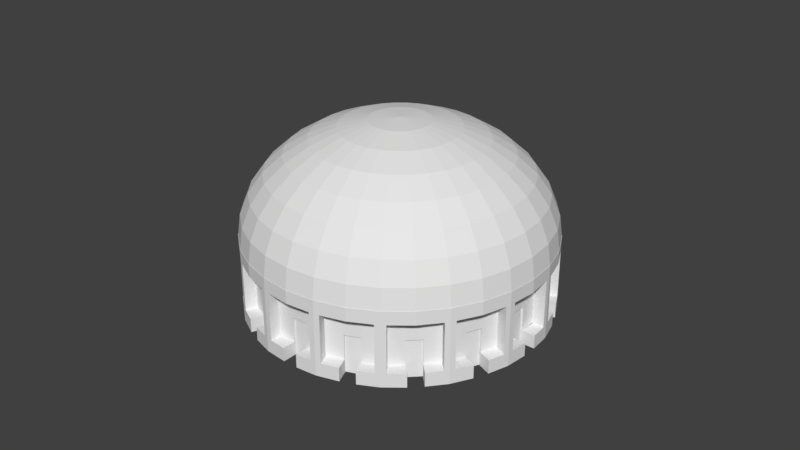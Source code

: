 # Source: Interior_Magnets.blend  (saved by Blender 2.79.0; exported with 4.5.12 LTS)
import bpy
from mathutils import Matrix  # noqa: F401  (used for matrix-valued properties, if any)

bpy.ops.wm.read_factory_settings(use_empty=True)
scene = bpy.context.scene
scene.name = 'Scene'

# ---- collections
col_collection_1 = bpy.data.collections.new('Collection 1'); scene.collection.children.link(col_collection_1)

# ---- world
world_world = bpy.data.worlds.new('World'); scene.world = world_world
world_world.color = (0.05088, 0.05088, 0.05088)
world_world.use_sun_shadow = False
world_world.sun_shadow_jitter_overblur = 0.0
world_world.cycles.sampling_method = 'MANUAL'

# ---- meshes
me_cylinder_002 = bpy.data.meshes.new('Cylinder.002')
me_cylinder_002.from_pydata([(-2.98e-08, 0.9808, 1.545), (-2.98e-08, 0.9239, 2.108), (0.1802, 0.9061, 2.108), (0.1913, 0.9619, 1.545), (0.1948, 0.9795, 1.0), (-5.96e-08, 0.9987, 1.0), (-0.1913, 0.9619, 1.545), (-0.1802, 0.9061, 2.108), (-2.98e-08, 0.8315, 2.627), (0.1622, 0.8155, 2.627), (0.3536, 0.8536, 2.108), (0.3753, 0.9061, 1.545), (0.3822, 0.9227, 1.0), (0.1951, 0.9808, 1.0), (-0.1948, 0.9795, 1.0), (-0.3753, 0.9061, 1.545), (-0.3536, 0.8536, 2.108), (-0.1622, 0.8155, 2.627), (0.0, 0.7071, 3.081), (0.1379, 0.6935, 3.081), (0.3182, 0.7682, 2.627), (0.5133, 0.7682, 2.108), (0.5449, 0.8155, 1.545), (0.5548, 0.8304, 1.0), (0.3827, 0.9239, 1.0), (-5.96e-08, 1.0, 1.0), (-0.1951, 0.9808, 1.0), (-0.3822, 0.9227, 1.0), (-0.5449, 0.8155, 1.545), (-0.5133, 0.7682, 2.108), (-0.3182, 0.7682, 2.627), (-0.1379, 0.6935, 3.081), (-2.98e-08, 0.5556, 3.455), (0.1084, 0.5449, 3.455), (0.2706, 0.6533, 3.081), (0.4619, 0.6913, 2.627), (0.6533, 0.6533, 2.108), (0.6935, 0.6935, 1.545), (0.7062, 0.7062, 1.0), (0.5556, 0.8315, 1.0), (0.04652, 0.9954, -0.6379), (0.1569, 0.9845, -0.6379), (0.1618, 0.9841, -0.6379), (0.1618, 0.9841, 0.6468), (-5.96e-08, 1.0, 0.6468), (0.1951, 0.9808, -1.0), (0.04652, 0.9954, -1.0), (0.3313, 0.9395, -1.0), (0.3827, 0.9239, 0.6468), (0.2291, 0.9705, 0.6468), (0.2291, 0.9705, -0.6379), (0.2291, 0.9705, -0.6379), (0.3313, 0.9395, -0.6379), (-0.3827, 0.9239, 1.0), (-0.5548, 0.8304, 1.0), (-0.6935, 0.6935, 1.545), (-0.6533, 0.6533, 2.108), (-0.4619, 0.6913, 2.627), (-0.2706, 0.6533, 3.081), (-0.1084, 0.5449, 3.455), (-1.49e-08, 0.3827, 3.732), (0.07466, 0.3753, 3.732), (0.2126, 0.5133, 3.455), (0.3928, 0.5879, 3.081), (0.5879, 0.5879, 2.627), (0.7682, 0.5133, 2.108), (0.8155, 0.5449, 1.545), (0.8304, 0.5548, 1.0), (0.7071, 0.7071, 1.0), (0.424, 0.9018, -0.6379), (0.5219, 0.8494, -0.6379), (0.5263, 0.8471, -0.6379), (0.5263, 0.8471, 0.6468), (0.5556, 0.8315, -1.0), (0.424, 0.9018, -1.0), (-0.05348, 0.9947, -1.0), (-0.1951, 0.9808, -1.0), (-0.16, 0.9842, 0.6468), (-0.16, 0.9842, -0.6379), (-0.16, 0.9842, -0.6379), (-0.05348, 0.9947, -0.6379), (0.157, 0.9065, -0.6379), (0.04683, 0.9064, -0.6379), (0.1619, 0.9065, -0.6379), (0.1619, 0.9065, 0.6468), (-0.1599, 0.9061, 0.6468), (0.2925, 0.8447, -1.0), (0.385, 0.8068, -1.0), (0.6657, 0.7411, -1.0), (0.5935, 0.6685, -1.0), (0.6645, 0.598, -1.0), (0.7369, 0.6709, -1.0), (0.8315, 0.5556, -1.0), (0.8987, 0.4299, -1.0), (0.8042, 0.3904, -1.0), (0.8428, 0.2981, -1.0), (0.9375, 0.3377, -1.0), (0.9808, 0.1951, -1.0), (0.9948, 0.05318, -1.0), (0.9792, 0.05313, -1.0), (0.9792, 0.1, -1.0), (0.7792, 0.1, -1.0), (-0.9808, 0.1951, -1.0), (-0.9395, 0.331, -1.0), (-0.8448, 0.2922, -1.0), (-0.8069, 0.3848, -1.0), (-0.9019, 0.4237, -1.0), (-0.8315, 0.5556, -1.0), (-0.7413, 0.6655, -1.0), (-0.6686, 0.5933, -1.0), (-0.5982, 0.6643, -1.0), (-0.6711, 0.7367, -1.0), (-0.5556, 0.8315, -1.0), (-0.4301, 0.8985, -1.0), (-0.3906, 0.8041, -1.0), (-0.2984, 0.8427, -1.0), (-0.338, 0.9374, -1.0), (-0.05312, 0.8923, -1.0), (0.04688, 0.8927, -1.0), (0.4967, 0.7754, 0.6468), (0.1993, 0.8983, 0.6468), (0.1993, 0.8983, 0.6362), (0.1999, 0.8996, 0.6362), (0.1999, 0.8996, -0.6379), (0.1993, 0.8983, -0.6379), (0.2978, 0.8576, -0.6379), (-0.338, 0.9374, -0.6379), (-0.2321, 0.9696, -0.6379), (-0.2274, 0.971, -0.6379), (-0.2274, 0.971, 0.6468), (-0.3827, 0.9239, 0.6468), (-0.5556, 0.8315, 1.0), (-0.7062, 0.7062, 1.0), (-0.8155, 0.5449, 1.545), (-0.7682, 0.5133, 2.108), (-0.5879, 0.5879, 2.627), (-0.3928, 0.5879, 3.081), (-0.2126, 0.5133, 3.455), (-0.07466, 0.3753, 3.732), (0.0, 0.1951, 3.903), (0.03806, 0.1913, 3.903), (0.1464, 0.3536, 3.732), (0.3087, 0.4619, 3.455), (0.5, 0.5, 3.081), (0.6913, 0.4619, 2.627), (0.8536, 0.3536, 2.108), (0.9061, 0.3753, 1.545), (0.9227, 0.3822, 1.0), (0.8315, 0.5556, 1.0), (0.7071, 0.7071, 0.6468), (0.5833, 0.8087, 0.6468), (0.5833, 0.8087, -0.6379), (0.5833, 0.8087, -0.6379), (0.6657, 0.7411, -0.6379), (0.4921, 0.7773, -0.6379), (0.3902, 0.8194, -0.6379), (0.4967, 0.7754, -0.6379), (-0.1599, 0.9061, 0.6362), (-0.1599, 0.9089, 0.6362), (-0.1599, 0.9089, -0.6379), (-0.1599, 0.9061, -0.6379), (-0.05317, 0.9062, -0.6379), (0.04684, 0.9046, -0.6379), (0.157, 0.9047, -0.6379), (0.157, 0.9065, 0.6362), (0.7369, 0.6709, -0.6379), (0.8074, 0.5848, -0.6379), (0.8106, 0.581, -0.6379), (0.8106, 0.581, 0.6468), (0.8315, 0.5556, 0.9602), (0.8315, 0.5556, 0.9602), (0.9239, 0.3827, 1.0), (0.9239, 0.3827, 0.9602), (0.9239, 0.3827, 0.9602), (0.9239, 0.3827, 0.6468), (0.8485, 0.5237, 0.6468), (0.8485, 0.5237, -0.6379), (0.8485, 0.5237, -0.6379), (0.8987, 0.4299, -0.6379), (0.9375, 0.3377, -0.6379), (0.9699, 0.2311, -0.6379), (0.9713, 0.2263, -0.6379), (0.9713, 0.2263, 0.6468), (0.9239, 0.3827, 0.9601), (0.9292, 0.365, 0.9601), (0.9797, 0.1986, 0.9602), (0.9808, 0.1951, 0.9602), (0.9809, 0.1942, 0.9602), (0.9812, 0.191, 0.9601), (1.0, 5.96e-08, 0.9601), (1.0, -4.172e-07, 0.9601), (1.0, 5.96e-08, 0.9577), (1.0, 5.96e-08, 0.6468), (0.9843, 0.1589, 0.6468), (0.9843, 0.1589, -0.6379), (0.9843, 0.1589, -0.6379), (0.9948, 0.05318, -0.6379), (0.9792, 0.1, -1.81), (0.9792, 0.05313, -1.151), (0.9792, -0.04687, -1.151), (0.9792, -0.04687, -1.0), (0.9792, -0.1, -1.0), (0.9792, -0.1, -1.81), (0.7792, 0.1, -1.81), (0.7792, -0.1, -1.0), (-0.6818, 0.0, -1.0), (-0.6837, 0.01951, -1.0), (-0.6894, 0.03827, -1.0), (-0.6987, 0.05556, -1.0), (-0.7111, 0.07071, -1.0), (-0.7263, 0.08315, -1.0), (-0.7436, 0.09239, -1.0), (-0.7623, 0.09808, -1.0), (-0.7818, 0.1, -1.0), (-0.8013, 0.09808, -1.0), (-0.8201, 0.09239, -1.0), (-0.8374, 0.08315, -1.0), (-0.8525, 0.07071, -1.0), (-0.865, 0.05556, -1.0), (-0.8742, 0.03827, -1.0), (-0.8799, 0.01951, -1.0), (-0.8818, 8.941e-08, -1.0), (-0.8925, 2.086e-07, -1.0), (-0.8927, 0.04662, -1.0), (-0.9954, 0.04623, -1.0), (-0.9808, 0.1951, 1.0), (-0.9239, 0.3827, 1.0), (-0.9239, 0.3827, 0.6468), (-0.9708, 0.2281, 0.6468), (-0.9708, 0.2281, -0.6379), (-0.9708, 0.2281, -0.6379), (-0.9395, 0.331, -0.6379), (-0.9019, 0.4237, -0.6379), (-0.8499, 0.521, -0.6379), (-0.8476, 0.5254, -0.6379), (-0.8476, 0.5254, 0.6468), (-0.8315, 0.5556, 1.0), (-0.7071, 0.7071, 1.0), (-0.7071, 0.7071, 0.6468), (-0.8094, 0.5824, 0.6468), (-0.8094, 0.5824, -0.6379), (-0.8094, 0.5824, -0.6379), (-0.7413, 0.6655, -0.6379), (-0.6711, 0.7367, -0.6379), (-0.5857, 0.8068, -0.6379), (-0.5818, 0.8099, -0.6379), (-0.5818, 0.8099, 0.6468), (-0.5247, 0.848, 0.6468), (-0.5247, 0.848, -0.6379), (-0.5247, 0.848, -0.6379), (-0.4301, 0.8985, -0.6379), (0.4921, 0.7773, 0.6362), (0.4914, 0.7756, 0.6362), (0.1986, 0.8966, 0.6362), (0.1986, 0.8966, -0.6379), (0.2971, 0.8559, -0.6379), (-0.2021, 0.8975, -0.6379), (-0.3036, 0.8553, -0.6379), (-0.1976, 0.8994, -0.6379), (-0.1976, 0.8994, 0.6468), (-0.4947, 0.7758, 0.6468), (-0.8304, 0.5548, 1.0), (-0.9061, 0.3753, 1.545), (-0.8536, 0.3536, 2.108), (-0.6913, 0.4619, 2.627), (-0.5, 0.5, 3.081), (-0.3087, 0.4619, 3.455), (-0.1464, 0.3536, 3.732), (-0.03806, 0.1913, 3.903), (-2.304e-07, -5.562e-07, 3.96), (0.07466, 0.1802, 3.903), (0.2126, 0.3182, 3.732), (0.3928, 0.3928, 3.455), (0.5879, 0.3928, 3.081), (0.7682, 0.3182, 2.627), (0.9061, 0.1802, 2.108), (0.9619, 0.1913, 1.545), (0.9795, 0.1948, 1.0), (0.7557, 0.5261, 0.6468), (0.5281, 0.7535, 0.6468), (0.5281, 0.7535, 0.6362), (0.5292, 0.7547, 0.6362), (0.5292, 0.7547, -0.6379), (0.5281, 0.7535, -0.6379), (0.6033, 0.6783, -0.6379), (0.3895, 0.8177, -0.6379), (0.4914, 0.7756, -0.6379), (0.157, 0.9047, 0.6362), (-0.1599, 0.9043, 0.6362), (-0.1599, 0.9043, -0.6379), (-0.05316, 0.9044, -0.6379), (0.04684, 0.9046, 0.02207), (-0.05316, 0.9044, 0.02207), (0.7522, 0.5296, -0.6379), (0.6741, 0.6077, -0.6379), (0.7557, 0.5261, -0.6379), (0.8996, 0.1966, 0.6468), (0.7764, 0.4938, 0.6468), (0.7764, 0.4938, 0.6362), (0.7779, 0.4945, 0.6362), (0.7779, 0.4945, -0.6379), (0.7764, 0.4938, -0.6379), (0.817, 0.3958, -0.6379), (0.8977, 0.2012, -0.6379), (0.8553, 0.3034, -0.6379), (0.8996, 0.1966, -0.6379), (0.9808, 0.1951, 1.0), (0.9808, 0.1951, 0.9602), (0.9808, 0.1951, 0.9601), (0.9809, 0.1942, 0.9601), (0.9812, 0.191, 0.9602), (0.9954, -0.04682, -0.6379), (0.9844, -0.1579, -0.6379), (0.984, -0.1629, -0.6379), (0.984, -0.1629, 0.6468), (1.0, 5.96e-08, 1.0), (0.9808, -0.1951, 1.0), (0.9808, -0.1951, 0.9602), (0.9808, -0.1951, 0.9602), (0.9808, -0.1951, -1.0), (0.9954, -0.04682, -1.0), (0.9063, -0.1629, 0.6468), (0.9063, 0.1589, 0.6468), (0.9063, 0.1589, 0.6362), (0.9088, 0.1589, 0.6362), (0.9088, 0.1589, -0.6379), (0.9063, 0.1589, -0.6379), (0.9063, 0.0529, -0.6379), (0.7792, -0.1, -1.81), (-0.9954, 0.04623, -0.6379), (-0.9847, 0.1558, -0.6379), (-0.9842, 0.1608, -0.6379), (-0.9842, 0.1608, 0.6468), (-1.0, 9.537e-07, 0.6468), (-1.0, 9.537e-07, 1.0), (-0.8799, -0.01951, -1.0), (-0.8742, -0.03827, -1.0), (-0.865, -0.05556, -1.0), (-0.8525, -0.07071, -1.0), (-0.8374, -0.08315, -1.0), (-0.8201, -0.09239, -1.0), (-0.8013, -0.09808, -1.0), (-0.7818, -0.1, -1.0), (-0.7623, -0.09808, -1.0), (-0.7436, -0.09239, -1.0), (-0.7263, -0.08315, -1.0), (-0.7111, -0.07071, -1.0), (-0.6987, -0.05556, -1.0), (-0.6894, -0.03827, -1.0), (-0.6837, -0.01951, -1.0), (0.9394, -0.3316, -1.0), (0.8446, -0.2927, -1.0), (0.8067, -0.3852, -1.0), (0.9017, -0.4242, -1.0), (0.8315, -0.5556, -1.0), (0.7417, -0.665, -1.0), (0.669, -0.5929, -1.0), (0.5986, -0.6639, -1.0), (0.6715, -0.7363, -1.0), (0.5556, -0.8315, -1.0), (0.4307, -0.8982, -1.0), (0.3911, -0.8038, -1.0), (0.2989, -0.8425, -1.0), (0.3386, -0.9373, -1.0), (0.1951, -0.9808, -1.0), (0.05407, -0.9947, -1.0), (0.05365, -0.8923, -1.0), (-0.04635, -0.8927, -1.0), (-0.04593, -0.9955, -1.0), (-0.1951, -0.9808, -1.0), (-0.3308, -0.9396, -1.0), (-0.292, -0.8449, -1.0), (-0.3845, -0.807, -1.0), (-0.4235, -0.9021, -1.0), (-0.5556, -0.8315, -1.0), (-0.6652, -0.7415, -1.0), (-0.5931, -0.6688, -1.0), (-0.6641, -0.5984, -1.0), (-0.7365, -0.6713, -1.0), (-0.8315, -0.5556, -1.0), (-0.8984, -0.4304, -1.0), (-0.8039, -0.3909, -1.0), (-0.8426, -0.2986, -1.0), (-0.9373, -0.3383, -1.0), (-0.9808, -0.1951, -1.0), (-0.9947, -0.05377, -1.0), (-0.8923, -0.05338, -1.0), (-0.6837, 0.01951, -1.81), (-0.6818, 0.0, -1.81), (-0.6894, 0.03827, -1.81), (-0.6987, 0.05556, -1.81), (-0.7111, 0.07071, -1.81), (-0.7263, 0.08315, -1.81), (-0.7436, 0.09239, -1.81), (-0.7623, 0.09808, -1.81), (-0.7818, 0.1, -1.81), (-0.8013, 0.09808, -1.81), (-0.8201, 0.09239, -1.81), (-0.8374, 0.08315, -1.81), (-0.8525, 0.07071, -1.81), (-0.865, 0.05556, -1.81), (-0.8742, 0.03827, -1.81), (-0.8799, 0.01951, -1.81), (-0.8818, 8.941e-08, -1.81), (-0.9227, 0.3822, 1.0), (-0.7759, 0.4958, 0.6468), (-0.8985, 0.1983, 0.6468), (-0.8985, 0.1983, 0.6362), (-0.8985, 0.1983, -0.6379), (-0.8576, 0.2975, -0.6379), (-0.7778, 0.4913, -0.6379), (-0.8196, 0.3899, -0.6379), (-0.7759, 0.4958, -0.6379), (-0.5269, 0.7552, 0.6468), (-0.7541, 0.5273, 0.6468), (-0.7541, 0.5273, 0.6362), (-0.7541, 0.5273, -0.6379), (-0.6785, 0.6031, -0.6379), (-0.5304, 0.7517, -0.6379), (-0.6079, 0.6739, -0.6379), (-0.5269, 0.7552, -0.6379), (-0.4947, 0.7758, 0.6362), (-0.4954, 0.7775, 0.6362), (-0.4954, 0.7775, -0.6379), (-0.4947, 0.7758, -0.6379), (-0.396, 0.8169, -0.6379), (0.3895, 0.8177, 0.02207), (0.2971, 0.8559, 0.02207), (-0.3029, 0.8536, -0.6379), (-0.2014, 0.8958, -0.6379), (-0.2021, 0.8975, 0.6362), (-0.9619, 0.1913, 1.545), (-0.9061, 0.1802, 2.108), (-0.7682, 0.3182, 2.627), (-0.5879, 0.3928, 3.081), (-0.3928, 0.3928, 3.455), (-0.2126, 0.3182, 3.732), (-0.07466, 0.1802, 3.903), (0.1084, 0.1622, 3.903), (0.2706, 0.2706, 3.732), (0.4619, 0.3087, 3.455), (0.6533, 0.2706, 3.081), (0.8155, 0.1622, 2.627), (0.9239, -2.98e-07, 2.108), (0.9808, -4.172e-07, 1.545), (0.9987, -4.172e-07, 1.0), (0.7522, 0.5296, 0.6362), (0.751, 0.5283, 0.6362), (0.5268, 0.7522, 0.6362), (0.5268, 0.7522, -0.6379), (0.6021, 0.6771, -0.6379), (0.6728, 0.6064, -0.6379), (0.751, 0.5283, -0.6379), (0.8977, 0.2012, 0.6362), (0.896, 0.2005, 0.6362), (0.7747, 0.4932, 0.6362), (0.7747, 0.4932, -0.6379), (0.8154, 0.3951, -0.6379), (0.8537, 0.3027, -0.6379), (0.896, 0.2005, -0.6379), (0.9808, 0.1951, 0.9602), (0.9808, 0.1951, 0.9602), (0.9808, 0.1951, 0.9602), (0.9063, -0.1579, -0.6379), (0.9063, -0.0471, -0.6379), (0.9063, -0.1629, -0.6379), (0.9797, -0.1986, 0.9601), (0.9808, -0.1951, 0.9601), (0.9063, -0.1579, 0.6362), (0.9045, -0.1579, 0.6362), (0.9045, 0.1589, 0.6362), (0.9045, 0.1589, -0.6379), (0.9045, 0.05289, -0.6379), (-0.9066, 0.156, -0.6379), (-0.9064, 0.04656, -0.6379), (-0.9067, 0.1609, -0.6379), (-0.9067, 0.1609, 0.6468), (-0.9841, -0.161, 0.6468), (-0.906, -0.1608, 0.6468), (-0.9808, -0.1951, 1.0), (-0.9841, -0.161, -0.6379), (-0.9841, -0.161, -0.6379), (-0.9947, -0.05377, -0.6379), (-0.9795, 0.1948, 1.0), (-0.8799, -0.01951, -1.81), (-0.8742, -0.03827, -1.81), (-0.865, -0.05556, -1.81), (-0.8525, -0.07071, -1.81), (-0.8374, -0.08315, -1.81), (-0.8201, -0.09239, -1.81), (-0.8013, -0.09808, -1.81), (-0.7818, -0.1, -1.81), (-0.7623, -0.09808, -1.81), (-0.7436, -0.09239, -1.81), (-0.7263, -0.08315, -1.81), (-0.7111, -0.07071, -1.81), (-0.6987, -0.05556, -1.81), (-0.6894, -0.03827, -1.81), (-0.6837, -0.01951, -1.81), (0.9239, -0.3827, 0.9602), (0.9239, -0.3827, 0.9602), (0.9239, -0.3827, 0.9602), (0.9239, -0.3827, 0.9602), (0.9239, -0.3827, 0.6468), (0.9714, -0.2261, 0.6468), (0.9714, -0.2261, -0.6379), (0.9714, -0.2261, -0.6379), (0.9394, -0.3316, -0.6379), (0.9017, -0.4242, -0.6379), (0.8509, -0.5191, -0.6379), (0.8486, -0.5235, -0.6379), (0.8486, -0.5235, 0.6468), (0.9239, -0.3827, 0.9601), (0.8315, -0.5556, 0.9601), (0.8315, -0.5556, 0.9601), (0.8315, -0.5556, 0.9602), (0.8291, -0.5584, 0.9602), (0.7188, -0.6929, 0.9602), (0.7071, -0.7071, 0.9602), (0.7071, -0.7071, 0.6468), (0.8108, -0.5808, 0.6468), (0.8108, -0.5808, -0.6379), (0.8108, -0.5808, -0.6379), (0.7417, -0.665, -0.6379), (0.6715, -0.7363, -0.6379), (0.5873, -0.8054, -0.6379), (0.5835, -0.8086, -0.6379), (0.5835, -0.8086, 0.6468), (0.7071, -0.7071, 0.9602), (0.7071, -0.7071, 0.9691), (0.7071, -0.7071, 1.0), (0.5556, -0.8315, 1.0), (0.5556, -0.8315, 0.9602), (0.5556, -0.8315, 0.9602), (0.5556, -0.8315, 0.9601), (0.3827, -0.9239, 0.9602), (0.3827, -0.9239, 0.6468), (0.5265, -0.847, 0.6468), (0.5265, -0.847, -0.6379), (0.5265, -0.847, -0.6379), (0.4307, -0.8982, -0.6379), (0.3386, -0.9373, -0.6379), (0.2341, -0.9689, -0.6379), (0.2294, -0.9704, -0.6379), (0.2294, -0.9704, 0.6468), (0.3827, -0.9239, 0.9602), (0.3827, -0.9239, 1.0), (0.1951, -0.9808, 1.0), (0.1951, -0.9808, 0.9601), (0.1951, -0.9808, 0.9601), (0.1951, -0.9808, 0.9601), (0.1951, -0.9808, 0.9602), (0.01828, -0.9982, 0.9602), (-2.98e-08, -1.0, 0.9602), (-2.98e-07, -1.0, 0.9601), (-2.98e-08, -1.0, 0.9601), (-2.98e-07, -1.0, 0.6468), (0.1621, -0.984, 0.6468), (0.1621, -0.984, -0.6379), (0.1621, -0.984, -0.6379), (0.05407, -0.9947, -0.6379), (-0.04593, -0.9955, -0.6379), (-0.1548, -0.9848, -0.6379), (-0.1597, -0.9843, -0.6379), (-0.1597, -0.9843, 0.6468), (-2.98e-07, -1.0, 0.9601), (-0.01802, -0.9982, 0.9601), (-0.1951, -0.9808, 0.9601), (-0.1951, -0.9808, 0.9602), (-0.1951, -0.9808, 0.9602), (-0.1951, -0.9808, 0.9601), (-0.3827, -0.9239, 0.9601), (-0.3827, -0.9239, 0.6468), (-0.2271, -0.9711, 0.6468), (-0.2271, -0.9711, -0.6379), (-0.2271, -0.9711, -0.6379), (-0.3308, -0.9396, -0.6379), (-0.4235, -0.9021, -0.6379), (-0.5201, -0.8504, -0.6379), (-0.5244, -0.8481, -0.6379), (-0.5244, -0.8481, 0.6468), (-0.3827, -0.9239, 0.9601), (-0.5556, -0.8315, 0.9601), (-0.5556, -0.8315, 0.9601), (-0.5556, -0.8315, 0.8889), (-0.5556, -0.8315, 0.8571), (-0.5556, -0.8315, 0.9601), (-0.5556, -0.8315, 1.0), (-0.7071, -0.7071, 1.0), (-0.7071, -0.7071, 0.9602), (-0.7071, -0.7071, 0.9601), (-0.7071, -0.7071, 0.6468), (-0.5816, -0.8101, 0.6468), (-0.5816, -0.8101, -0.6379), (-0.5816, -0.8101, -0.6379), (-0.6652, -0.7415, -0.6379), (-0.7365, -0.6713, -0.6379), (-0.8061, -0.5865, -0.6379), (-0.8092, -0.5827, -0.6379), (-0.8092, -0.5827, 0.6468), (-0.8315, -0.5556, 1.0), (-0.8315, -0.5556, 0.9602), (-0.8315, -0.5556, 0.9601), (-0.8315, -0.5556, 0.8571), (-0.9239, -0.3827, 1.0), (-0.9239, -0.3827, 0.9602), (-0.9239, -0.3827, 0.9601), (-0.9239, -0.3827, 0.6468), (-0.8475, -0.5256, 0.6468), (-0.8475, -0.5256, -0.6379), (-0.8475, -0.5256, -0.6379), (-0.8984, -0.4304, -0.6379), (-0.9373, -0.3383, -0.6379), (-0.9693, -0.2331, -0.6379), (-0.9707, -0.2284, -0.6379), (-0.9707, -0.2284, 0.6468), (-0.7778, 0.4913, 0.6362), (-0.8968, 0.1976, 0.6362), (-0.8968, 0.1976, -0.6379), (-0.856, 0.2968, -0.6379), (-0.8179, 0.3893, -0.6379), (-0.7761, 0.4906, -0.6379), (-0.5304, 0.7517, 0.6362), (-0.7528, 0.526, 0.6362), (-0.7528, 0.526, -0.6379), (-0.6772, 0.6018, -0.6379), (-0.6066, 0.6727, -0.6379), (-0.5291, 0.7504, -0.6379), (-0.2014, 0.8958, 0.6362), (-0.494, 0.7742, 0.6362), (-0.494, 0.7742, -0.6379), (-0.3953, 0.8152, -0.6379), (-0.3029, 0.8536, 0.02207), (-0.3953, 0.8152, 0.02207), (-0.9808, -5.96e-08, 1.545), (-0.9239, -3.278e-07, 2.108), (-0.8155, 0.1622, 2.627), (-0.6533, 0.2706, 3.081), (-0.4619, 0.3087, 3.455), (-0.2706, 0.2706, 3.732), (-0.1084, 0.1622, 3.903), (0.1379, 0.1379, 3.903), (0.3182, 0.2126, 3.732), (0.5133, 0.2126, 3.455), (0.6935, 0.1379, 3.081), (0.8315, -3.576e-07, 2.627), (0.9061, -0.1802, 2.108), (0.9619, -0.1913, 1.545), (0.9795, -0.1948, 1.0), (0.6728, 0.6064, 0.02207), (0.6021, 0.6771, 0.02207), (0.8537, 0.3027, 0.02207), (0.8154, 0.3951, 0.02207), (0.9808, 0.1951, 0.9602), (0.9045, -0.04711, -0.6379), (0.9045, -0.1579, -0.6379), (0.9239, -0.3827, 1.0), (0.9045, -0.04711, 0.02207), (0.9045, 0.05289, 0.02207), (-0.9046, 0.04657, -0.6379), (-0.9048, 0.156, -0.6379), (-0.9066, 0.156, 0.6362), (-0.906, -0.1608, 0.6362), (-0.9085, -0.1608, 0.6362), (-0.9085, -0.1608, -0.6379), (-0.9987, -1.192e-07, 1.0), (-0.906, -0.1608, -0.6379), (-0.9062, -0.05344, -0.6379), (0.9239, -0.3827, 0.9608), (0.777, -0.4942, 0.6468), (0.8989, -0.1964, 0.6468), (0.8989, -0.1964, 0.6362), (0.9004, -0.197, 0.6362), (0.9004, -0.197, -0.6379), (0.8989, -0.1964, -0.6379), (0.8573, -0.2979, -0.6379), (0.7788, -0.4896, -0.6379), (0.8194, -0.3905, -0.6379), (0.777, -0.4942, -0.6379), (0.8315, -0.5556, 0.9602), (0.8315, -0.5556, 0.9601), (0.8315, -0.5556, 1.0), (0.5285, -0.754, 0.6468), (0.7552, -0.5257, 0.6468), (0.7552, -0.5257, 0.6362), (0.7575, -0.528, 0.6362), (0.7575, -0.528, -0.6379), (0.7552, -0.5257, -0.6379), (0.6788, -0.6026, -0.6379), (0.532, -0.7505, -0.6379), (0.6083, -0.6736, -0.6379), (0.5285, -0.754, -0.6379), (0.7062, -0.7062, 1.0), (0.1995, -0.899, 0.6468), (0.4963, -0.7748, 0.6468), (0.4963, -0.7748, 0.6362), (0.4971, -0.7767, 0.6362), (0.4971, -0.7767, -0.6379), (0.4963, -0.7748, -0.6379), (0.3964, -0.8166, -0.6379), (0.204, -0.8971, -0.6379), (0.3042, -0.8552, -0.6379), (0.1995, -0.899, -0.6379), (0.1948, -0.9795, 1.0), (-2.98e-07, -1.0, 1.0), (-0.16, -0.9068, 0.6468), (0.1618, -0.9058, 0.6468), (0.1618, -0.9058, 0.6362), (0.1618, -0.9082, 0.6362), (0.1618, -0.9082, -0.6379), (0.1618, -0.9058, -0.6379), (0.05371, -0.9061, -0.6379), (-0.155, -0.9068, -0.6379), (-0.04629, -0.9065, -0.6379), (-0.16, -0.9068, -0.6379), (-0.1951, -0.9808, 0.9602), (-0.495, -0.7765, 0.6468), (-0.1974, -0.8987, 0.6468), (-0.1974, -0.8987, 0.6362), (-0.1984, -0.9012, 0.6362), (-0.1984, -0.9012, -0.6379), (-0.1974, -0.8987, -0.6379), (-0.2972, -0.8577, -0.6379), (-0.4905, -0.7783, -0.6379), (-0.3897, -0.8197, -0.6379), (-0.495, -0.7765, -0.6379), (-0.3827, -0.9239, 1.0), (-0.7062, -0.7062, 1.0), (-0.7546, -0.5277, 0.6468), (-0.5265, -0.7546, 0.6468), (-0.5265, -0.7546, 0.6362), (-0.5278, -0.756, 0.6362), (-0.5278, -0.756, -0.6379), (-0.5265, -0.7546, -0.6379), (-0.6029, -0.6786, -0.6379), (-0.7511, -0.5312, -0.6379), (-0.6738, -0.6081, -0.6379), (-0.7546, -0.5277, -0.6379), (-0.8304, -0.5548, 1.0), (-0.9227, -0.3822, 1.0), (-0.8992, -0.1985, 0.6468), (-0.7753, -0.4955, 0.6468), (-0.7753, -0.4955, 0.6362), (-0.7789, -0.497, 0.6362), (-0.7789, -0.497, -0.6379), (-0.7753, -0.4955, -0.6379), (-0.8167, -0.3962, -0.6379), (-0.8973, -0.2031, -0.6379), (-0.8552, -0.3039, -0.6379), (-0.8992, -0.1985, -0.6379), (-0.9795, -0.1948, 1.0), (-0.7761, 0.4906, 0.6362), (-0.8179, 0.3893, 0.02207), (-0.856, 0.2968, 0.02207), (-0.5291, 0.7504, 0.6362), (-0.6066, 0.6727, 0.02207), (-0.6772, 0.6018, 0.02207), (-0.9619, -0.1913, 1.545), (-0.9061, -0.1802, 2.108), (-0.8315, -1.192e-07, 2.627), (-0.6935, 0.1379, 3.081), (-0.5133, 0.2126, 3.455), (-0.3182, 0.2126, 3.732), (-0.1379, 0.1379, 3.903), (0.1622, 0.1084, 3.903), (0.3536, 0.1464, 3.732), (0.5449, 0.1084, 3.455), (0.7071, -3.278e-07, 3.081), (0.8155, -0.1622, 2.627), (0.8536, -0.3536, 2.108), (0.9061, -0.3753, 1.545), (0.9227, -0.3822, 1.0), (-0.9046, 0.04657, 0.02207), (-0.9044, -0.05343, 0.02207), (-0.9044, -0.05343, -0.6379), (-0.9042, -0.1608, -0.6379), (-0.9042, -0.1608, 0.6362), (-0.9048, 0.156, 0.6362), (0.7788, -0.4896, 0.6362), (0.7772, -0.4889, 0.6362), (0.8972, -0.1957, 0.6362), (0.8972, -0.1957, -0.6379), (0.8557, -0.2973, -0.6379), (0.8178, -0.3898, -0.6379), (0.7772, -0.4889, -0.6379), (0.532, -0.7505, 0.6362), (0.5307, -0.7493, 0.6362), (0.7539, -0.5244, 0.6362), (0.7539, -0.5244, -0.6379), (0.6775, -0.6014, -0.6379), (0.6071, -0.6723, -0.6379), (0.5307, -0.7493, -0.6379), (0.8304, -0.5548, 1.0), (0.5548, -0.8304, 1.0), (0.204, -0.8971, 0.6362), (0.2033, -0.8954, 0.6362), (0.4956, -0.7731, 0.6362), (0.4956, -0.7731, -0.6379), (0.3957, -0.8149, -0.6379), (0.3035, -0.8535, -0.6379), (0.2033, -0.8954, -0.6379), (0.3822, -0.9227, 1.0), (0.0, -0.9987, 1.0), (-0.155, -0.9068, 0.6362), (-0.155, -0.905, 0.6362), (0.1618, -0.904, 0.6362), (0.1618, -0.904, -0.6379), (0.0537, -0.9043, -0.6379), (-0.0463, -0.9047, -0.6379), (-0.155, -0.905, -0.6379), (-0.4905, -0.7783, 0.6362), (-0.4898, -0.7767, 0.6362), (-0.1967, -0.897, 0.6362), (-0.1967, -0.897, -0.6379), (-0.2965, -0.856, -0.6379), (-0.389, -0.818, -0.6379), (-0.4898, -0.7767, -0.6379), (-0.1951, -0.9808, 1.0), (-0.5548, -0.8304, 1.0), (-0.7511, -0.5312, 0.6362), (-0.7498, -0.5299, 0.6362), (-0.5252, -0.7533, 0.6362), (-0.5252, -0.7533, -0.6379), (-0.6016, -0.6774, -0.6379), (-0.6725, -0.6068, -0.6379), (-0.7498, -0.5299, -0.6379), (-0.8973, -0.2031, 0.6362), (-0.8956, -0.2024, 0.6362), (-0.7736, -0.4948, 0.6362), (-0.7736, -0.4948, -0.6379), (-0.8151, -0.3955, -0.6379), (-0.8536, -0.3032, -0.6379), (-0.8956, -0.2024, -0.6379), (-0.9061, -0.3753, 1.545), (-0.8536, -0.3536, 2.108), (-0.8155, -0.1622, 2.627), (-0.7071, -2.086e-07, 3.081), (-0.5449, 0.1084, 3.455), (-0.3536, 0.1464, 3.732), (-0.1622, 0.1084, 3.903), (0.1802, 0.07466, 3.903), (0.3753, 0.07466, 3.732), (0.5556, -3.278e-07, 3.455), (0.6935, -0.138, 3.081), (0.7682, -0.3182, 2.627), (0.7682, -0.5133, 2.108), (0.8155, -0.5449, 1.545), (0.8178, -0.3898, 0.02207), (0.8557, -0.2973, 0.02207), (0.6071, -0.6723, 0.02207), (0.6775, -0.6014, 0.02207), (0.6935, -0.6935, 1.545), (0.5449, -0.8155, 1.545), (0.3035, -0.8535, 0.02207), (0.3957, -0.8149, 0.02207), (0.3753, -0.9061, 1.545), (0.1913, -0.9619, 1.545), (-2.98e-08, -0.9808, 1.545), (-0.0463, -0.9047, 0.02207), (0.0537, -0.9043, 0.02207), (-0.389, -0.818, 0.02207), (-0.2965, -0.856, 0.02207), (-0.3822, -0.9227, 1.0), (-0.5449, -0.8155, 1.545), (-0.6935, -0.6935, 1.545), (-0.8155, -0.5449, 1.545), (-0.6725, -0.6068, 0.02207), (-0.6016, -0.6774, 0.02207), (-0.8536, -0.3032, 0.02207), (-0.8151, -0.3955, 0.02207), (-0.7682, -0.5133, 2.108), (-0.7682, -0.3182, 2.627), (-0.6935, -0.1379, 3.081), (-0.5556, -2.682e-07, 3.455), (-0.3753, 0.07466, 3.732), (-0.1802, 0.07466, 3.903), (0.1913, 0.03806, 3.903), (0.3827, -3.278e-07, 3.732), (0.5449, -0.1084, 3.455), (0.6533, -0.2706, 3.081), (0.6913, -0.4619, 2.627), (0.6533, -0.6533, 2.108), (0.5133, -0.7682, 2.108), (0.3536, -0.8536, 2.108), (0.1802, -0.9061, 2.108), (-0.1948, -0.9795, 1.0), (-0.1913, -0.9619, 1.545), (5.96e-08, -0.9239, 2.108), (-0.3753, -0.9061, 1.545), (-0.5133, -0.7682, 2.108), (-0.6533, -0.6533, 2.108), (-0.6913, -0.4619, 2.627), (-0.6533, -0.2706, 3.081), (-0.5449, -0.1084, 3.455), (-0.3827, -2.533e-07, 3.732), (-0.1913, 0.03806, 3.903), (0.1951, -3.278e-07, 3.903), (0.3753, -0.07466, 3.732), (0.5133, -0.2126, 3.455), (0.5879, -0.3928, 3.081), (0.5879, -0.5879, 2.627), (0.4619, -0.6913, 2.627), (0.3182, -0.7682, 2.627), (0.1622, -0.8155, 2.627), (-0.1802, -0.9061, 2.108), (-2.98e-08, -0.8315, 2.627), (-0.3536, -0.8536, 2.108), (-0.4619, -0.6913, 2.627), (-0.5879, -0.5879, 2.627), (-0.5879, -0.3928, 3.081), (-0.5133, -0.2126, 3.455), (-0.3753, -0.07466, 3.732), (-0.1951, -3.055e-07, 3.903), (0.1913, -0.03806, 3.903), (0.3536, -0.1464, 3.732), (0.4619, -0.3087, 3.455), (0.5, -0.5, 3.081), (0.3928, -0.5879, 3.081), (0.2706, -0.6533, 3.081), (0.1379, -0.6935, 3.081), (-0.1622, -0.8155, 2.627), (2.98e-08, -0.7071, 3.081), (-0.3182, -0.7682, 2.627), (-0.3928, -0.5879, 3.081), (-0.5, -0.5, 3.081), (-0.4619, -0.3087, 3.455), (-0.3536, -0.1464, 3.732), (-0.1913, -0.03806, 3.903), (0.1802, -0.07466, 3.903), (0.3182, -0.2126, 3.732), (0.3928, -0.3928, 3.455), (0.3087, -0.4619, 3.455), (0.2126, -0.5133, 3.455), (0.1084, -0.5449, 3.455), (-0.1379, -0.6935, 3.081), (5.96e-08, -0.5556, 3.455), (-0.2706, -0.6533, 3.081), (-0.3087, -0.4619, 3.455), (-0.3928, -0.3928, 3.455), (-0.3182, -0.2126, 3.732), (-0.1802, -0.07466, 3.903), (0.1622, -0.1084, 3.903), (0.2706, -0.2706, 3.732), (0.2126, -0.3182, 3.732), (0.1464, -0.3536, 3.732), (0.07466, -0.3753, 3.732), (-0.1084, -0.5449, 3.455), (4.47e-08, -0.3827, 3.732), (-0.2126, -0.5133, 3.455), (-0.2126, -0.3182, 3.732), (-0.2706, -0.2706, 3.732), (-0.1622, -0.1084, 3.903), (0.1379, -0.138, 3.903), (0.1084, -0.1622, 3.903), (0.07466, -0.1802, 3.903), (0.03806, -0.1913, 3.903), (-0.07466, -0.3753, 3.732), (7.451e-09, -0.1951, 3.903), (-0.1464, -0.3536, 3.732), (-0.1084, -0.1622, 3.903), (-0.1379, -0.138, 3.903), (-0.03806, -0.1913, 3.903), (-0.07466, -0.1802, 3.903), (0.9239, 0.3827, 0.9602), (0.9239, 0.3827, 0.9602), (0.9797, 0.1986, 0.9602), (0.9806, 0.1959, 0.9602), (0.9808, 0.1951, 0.9602), (0.9808, 0.1951, 0.9602), (0.9808, 0.1951, 0.9602), (0.9808, 0.1951, 0.9602), (0.9292, 0.365, 0.9602), (0.9808, 0.1951, 0.9602), (0.9797, 0.1986, 0.9602), (0.9292, 0.365, 0.9601), (0.9292, 0.365, 0.9602), (0.9239, 0.3827, 0.9601), (0.9292, 0.365, 0.9601), (0.9797, 0.1986, 0.9602), (0.9806, 0.1959, 0.9602), (0.9808, 0.1951, 0.9601), (0.9809, 0.1942, 0.9601), (0.9812, 0.191, 0.9601), (0.9982, 0.01793, 0.9601), (1.0, 5.96e-08, 0.9601), (1.0, 5.96e-08, 0.9602), (0.9982, 0.01793, 0.9602), (1.0, -4.172e-07, 0.9602), (1.0, -4.172e-07, 0.9602), (0.9982, 0.01793, 0.9602), (0.9809, 0.1942, 0.9602), (0.9239, 0.3827, 0.9602), (0.9809, 0.1942, 0.9601), (0.9812, 0.191, 0.9602), (1.0, -4.172e-07, 0.9601), (0.9808, 0.1951, 0.9601), (0.9811, -0.1915, 0.9602), (0.9809, -0.1943, 0.9602), (0.9808, -0.1951, 0.9602), (0.9808, -0.1951, 0.9602), (0.9808, -0.1951, 0.9602), (0.9808, -0.1951, 0.9602), (0.9808, -0.1951, 0.9602), (0.9982, -0.01837, 0.9602), (0.9808, -0.1951, 0.9601), (0.9808, -0.1951, 0.9601), (0.9808, -0.1951, 0.9601), (0.9808, -0.1951, 0.9601), (0.9809, -0.1943, 0.9601), (0.9811, -0.1915, 0.9601), (0.9982, -0.01838, 0.9601), (0.9806, -0.1958, 0.9602), (0.9806, -0.1958, 0.9602), (0.9806, -0.1958, 0.9601), (0.9292, -0.365, 0.9602), (0.9292, -0.365, 0.9601), (0.9239, -0.3827, 0.9602), (0.9239, -0.3827, 0.9602), (0.9239, -0.3827, 0.9601), (0.9239, -0.3827, 0.9602), (0.9239, -0.3827, 0.9601), (0.9239, -0.3827, 0.9601), (0.9239, -0.3827, 0.9602), (0.9154, -0.3986, 0.9602), (0.8334, -0.552, 0.9602), (0.8319, -0.5548, 0.9601), (0.8319, -0.5548, 0.9602), (0.8334, -0.552, 0.9602), (0.8315, -0.5556, 0.9601), (0.8319, -0.5548, 0.9602), (0.8315, -0.5556, 0.9602), (0.8315, -0.5556, 0.9602), (0.8315, -0.5556, 0.9601), (0.8315, -0.5556, 0.9601), (0.8315, -0.5556, 0.9602), (0.8315, -0.5556, 0.9602), (0.8315, -0.5556, 0.9601), (0.831, -0.5562, 0.9601), (0.8291, -0.5584, 0.9602), (0.831, -0.5562, 0.9602), (0.8291, -0.5584, 0.9601), (0.8291, -0.5584, 0.9602), (0.7188, -0.6929, 0.9601), (0.7188, -0.6929, 0.9602), (0.7188, -0.6929, 0.9602), (0.7071, -0.7071, 0.9601), (0.7071, -0.7071, 0.9602), (0.7071, -0.7071, 0.9602), (0.7071, -0.7071, 0.9601), (0.6932, -0.7186, 0.9601), (0.5587, -0.8289, 0.9601), (0.5556, -0.8315, 0.9601), (0.7071, -0.7071, 0.9602), (0.6932, -0.7186, 0.9602), (0.5556, -0.8315, 0.9602), (0.5556, -0.8315, 0.9601), (0.5556, -0.8315, 0.9601), (0.5556, -0.8315, 0.9602), (0.5562, -0.8309, 0.9602), (0.5587, -0.8289, 0.9602), (0.5556, -0.8315, 0.9602), (0.5523, -0.8332, 0.9602), (0.3989, -0.9152, 0.9602), (0.3827, -0.9239, 0.9602), (0.3827, -0.9239, 0.9601), (0.3989, -0.9152, 0.9601), (0.5523, -0.8332, 0.9601), (0.5549, -0.8318, 0.9601), (0.5549, -0.8318, 0.9602), (0.3827, -0.9239, 0.9602), (0.1959, -0.9805, 0.9602), (0.1951, -0.9808, 0.9602), (0.1951, -0.9808, 0.9601), (0.1951, -0.9808, 0.9601), (0.1959, -0.9805, 0.9601), (0.3827, -0.9239, 0.9601), (0.3827, -0.9239, 0.9602), (0.3654, -0.9291, 0.9602), (0.1951, -0.9808, 0.9602), (0.1951, -0.9808, 0.9602), (0.01828, -0.9982, 0.9602), (-2.98e-08, -1.0, 0.9602), (-2.98e-07, -1.0, 0.9601), (-2.98e-08, -1.0, 0.9601), (0.01829, -0.9982, 0.9601), (0.1951, -0.9808, 0.9601), (0.1959, -0.9805, 0.9601), (0.3654, -0.9291, 0.9601), (0.1951, -0.9808, 0.9602), (0.1943, -0.9809, 0.9602), (-2.98e-08, -1.0, 0.9602), (-2.98e-07, -1.0, 0.9602), (-0.1951, -0.9808, 0.9601), (-0.01802, -0.9982, 0.9601), (-0.1942, -0.9809, 0.9602), (-0.1951, -0.9808, 0.9602), (-0.1951, -0.9808, 0.9601), (-0.1942, -0.9809, 0.9601), (-2.98e-07, -1.0, 0.9601), (-2.98e-07, -1.0, 0.9602), (-2.98e-07, -1.0, 0.9602), (-0.01801, -0.9982, 0.9602), (-0.1951, -0.9808, 0.9602), (-0.1951, -0.9808, 0.9602), (-0.1987, -0.9797, 0.9602), (-0.3651, -0.9292, 0.9602), (-0.3827, -0.9239, 0.9602), (-0.3827, -0.9239, 0.9601), (-0.3827, -0.9239, 0.9601), (-0.3651, -0.9292, 0.9601), (-0.1951, -0.9808, 0.9601), (-0.1951, -0.9808, 0.9602), (-0.1959, -0.9805, 0.9602), (-0.3827, -0.9239, 0.9602), (-0.3827, -0.9239, 0.9602), (-0.5548, -0.8319, 0.9602), (-0.5556, -0.8315, 0.9602), (-0.5556, -0.8315, 0.9601), (-0.5556, -0.8315, 0.9601), (-0.5548, -0.8319, 0.9601), (-0.3827, -0.9239, 0.9601), (-0.3827, -0.9239, 0.9602), (-0.3987, -0.9153, 0.9602), (-0.5521, -0.8333, 0.9602), (-0.5556, -0.8315, 0.9602), (-0.5556, -0.8315, 0.9602), (-0.5556, -0.8315, 0.9602), (-0.7071, -0.7071, 0.9602), (-0.7071, -0.7071, 0.9602), (-0.7071, -0.7071, 0.9602), (-0.5562, -0.8309, 0.9602), (-0.5585, -0.8291, 0.9602), (-0.693, -0.7187, 0.9602), (-0.5562, -0.8309, 0.9602), (-0.6929, -0.7187, 0.9601), (-0.7071, -0.7071, 0.9601), (-0.5562, -0.8309, 0.9602), (-0.7071, -0.7071, 0.9602), (-0.7071, -0.7071, 0.9602), (-0.9239, -0.3827, 0.9602), (-0.9239, -0.3827, 0.9602), (-0.9153, -0.3988, 0.9602), (-0.8566, -0.5086, 0.9602), (-0.9153, -0.3988, 0.9602), (-0.9239, -0.3827, 0.9601), (-0.9239, -0.3827, 0.9602), (0.669, -0.5929, 0.02207), (0.5986, -0.6639, 0.02207), (0.3911, -0.8038, 0.02207), (0.2989, -0.8425, 0.02207), (0.05365, -0.8923, 0.02207), (-0.04635, -0.8927, 0.02207), (-0.292, -0.8449, 0.02207), (-0.3845, -0.807, 0.02207), (-0.5931, -0.6688, 0.02207), (-0.6641, -0.5984, 0.02207), (-0.8039, -0.3909, 0.02207), (-0.8426, -0.2986, 0.02207), (-0.8923, -0.05338, 0.02207), (-0.8927, 0.04662, 0.02207), (-0.8448, 0.2922, 0.02207), (-0.8069, 0.3848, 0.02207), (-0.6686, 0.5933, 0.02207), (-0.5982, 0.6643, 0.02207), (-0.3906, 0.8041, 0.02207), (-0.2984, 0.8427, 0.02207), (-0.05312, 0.8923, 0.02207), (0.04688, 0.8927, 0.02207), (0.2925, 0.8447, 0.02207), (0.385, 0.8068, 0.02207), (0.5935, 0.6685, 0.02207), (0.6645, 0.598, 0.02207), (0.8042, 0.3904, 0.02207), (0.8428, 0.2981, 0.02207), (0.8927, -0.04715, -1.151), (0.8924, 0.05285, -1.151), (0.8924, 0.05285, 0.02207), (0.8927, -0.04715, 0.02207), (0.8446, -0.2927, 0.02207), (0.8067, -0.3852, 0.02207)], [], [(0, 1, 2, 3), (4, 5, 0, 3), (6, 7, 1, 0), (1, 8, 9, 2), (3, 2, 10, 11), (12, 4, 3, 11), (5, 4, 12, 23, 38, 67, 147, 277, 445, 315, 306, 171, 148, 68, 39, 24, 13, 25, 26, 53, 131, 237, 236, 226, 225, 334, 665, 483, 404, 261, 132, 54, 27, 14), (5, 14, 6, 0), (15, 16, 7, 6), (7, 17, 8, 1), (8, 18, 19, 9), (2, 9, 20, 10), (11, 10, 21, 22), (23, 12, 11, 22), (14, 27, 15, 6), (28, 29, 16, 15), (16, 30, 17, 7), (17, 31, 18, 8), (18, 32, 33, 19), (9, 19, 34, 20), (10, 20, 35, 21), (22, 21, 36, 37), (38, 23, 22, 37), (40, 41, 42, 43, 44, 25, 13, 45, 46), (47, 45, 13, 24, 48, 49, 50, 51, 52), (27, 54, 28, 15), (55, 56, 29, 28), (29, 57, 30, 16), (30, 58, 31, 17), (31, 59, 32, 18), (32, 60, 61, 33), (19, 33, 62, 34), (20, 34, 63, 35), (21, 35, 64, 36), (37, 36, 65, 66), (67, 38, 37, 66), (69, 70, 71, 72, 48, 24, 39, 73, 74), (75, 76, 26, 25, 44, 77, 78, 79, 80), (81, 41, 40, 82), (41, 81, 83, 42), (43, 42, 83, 84), (77, 44, 43, 84, 85), (46, 45, 47, 86, 87, 74, 73, 88, 89, 90, 91, 92, 93, 94, 95, 96, 97, 98, 99, 100, 101, 102, 103, 104, 105, 106, 107, 108, 109, 110, 111, 112, 113, 114, 115, 116, 76, 75, 117, 118), (49, 48, 72, 119, 120), (121, 122, 123, 50, 49, 120), (50, 123, 51), (52, 51, 123, 124, 125), (126, 127, 128, 129, 130, 53, 26, 76, 116), (54, 132, 55, 28), (133, 134, 56, 55), (56, 135, 57, 29), (57, 136, 58, 30), (58, 137, 59, 31), (59, 138, 60, 32), (60, 139, 140, 61), (33, 61, 141, 62), (34, 62, 142, 63), (35, 63, 143, 64), (36, 64, 144, 65), (66, 65, 145, 146), (147, 67, 66, 146), (88, 73, 39, 68, 149, 150, 151, 152, 153), (154, 70, 69, 155), (156, 71, 70, 154), (72, 71, 156, 119), (157, 158, 159, 78, 77, 85), (78, 159, 79), (80, 79, 159, 160, 161), (162, 163, 81, 82), (165, 166, 167, 168, 149, 68, 148, 169, 170, 92, 91), (93, 92, 170, 169, 148, 171, 172, 173, 174, 175, 176, 177, 178), (179, 180, 181, 182, 174, 173, 183, 184, 185, 186, 97, 96), (98, 97, 186, 187, 188, 189, 190, 191, 192, 193, 194, 195, 196), (197, 100, 99, 198, 199, 200, 201, 202), (203, 101, 100, 197), (102, 101, 204, 205, 206, 207, 208, 209, 210, 211, 212, 213, 214, 215, 216, 217, 218, 219, 220, 221, 222, 223, 224), (103, 102, 225, 226, 227, 228, 229, 230, 231), (232, 233, 234, 235, 227, 226, 236, 107, 106), (108, 107, 236, 237, 238, 239, 240, 241, 242), (243, 244, 245, 246, 238, 237, 131, 112, 111), (113, 112, 131, 53, 130, 247, 248, 249, 250), (119, 156, 154, 251, 121, 120), (251, 252, 253, 122, 121), (122, 253, 254, 123), (254, 255, 125, 124, 123), (256, 127, 126, 257), (258, 128, 127, 256), (129, 128, 258, 259), (247, 130, 129, 259, 260), (132, 261, 133, 55), (262, 263, 134, 133), (134, 264, 135, 56), (135, 265, 136, 57), (136, 266, 137, 58), (137, 267, 138, 59), (138, 268, 139, 60), (139, 269, 140), (61, 140, 270, 141), (62, 141, 271, 142), (63, 142, 272, 143), (64, 143, 273, 144), (65, 144, 274, 145), (146, 145, 275, 276), (277, 147, 146, 276), (150, 149, 168, 278, 279), (280, 281, 282, 151, 150, 279), (151, 282, 152), (153, 152, 282, 283, 284), (285, 286, 154, 155), (84, 83, 81, 164, 157, 85), (164, 287, 288, 158, 157), (158, 288, 289, 159), (289, 290, 161, 160, 159), (163, 162, 291, 292, 290, 289, 288, 287), (81, 163, 287, 164), (293, 166, 165, 294), (295, 167, 166, 293), (168, 167, 295, 278), (171, 306, 460, 653, 461, 307, 462, 186, 185, 184, 183, 173, 172), (175, 174, 182, 296, 297), (298, 299, 300, 176, 175, 297), (300, 177, 176), (178, 177, 300, 301, 302), (303, 180, 179, 304), (181, 180, 303, 305), (182, 181, 305, 296), (308, 309, 310, 189, 188, 187, 186), (311, 312, 313, 314, 192, 191, 190, 189, 315, 316, 317, 318, 319, 320), (193, 192, 314, 321, 322), (323, 324, 325, 194, 193, 322), (194, 325, 195), (196, 195, 325, 326, 327), (203, 197, 202, 328), (320, 319, 201, 200), (202, 201, 204, 328), (328, 204, 101, 203), (329, 330, 331, 332, 333, 334, 225, 102, 224), (222, 221, 335, 336, 337, 338, 339, 340, 341, 342, 343, 344, 345, 346, 347, 348, 349, 205, 204, 201, 319, 350, 351, 352, 353, 354, 355, 356, 357, 358, 359, 360, 361, 362, 363, 364, 365, 366, 367, 368, 369, 370, 371, 372, 373, 374, 375, 376, 377, 378, 379, 380, 381, 382, 383, 384, 385, 386), (387, 206, 205, 388), (389, 207, 206, 387), (390, 208, 207, 389), (391, 209, 208, 390), (392, 210, 209, 391), (393, 211, 210, 392), (394, 212, 211, 393), (395, 213, 212, 394), (396, 214, 213, 395), (397, 215, 214, 396), (398, 216, 215, 397), (399, 217, 216, 398), (400, 218, 217, 399), (401, 219, 218, 400), (402, 220, 219, 401), (403, 221, 220, 402), (228, 227, 235, 405, 406), (229, 228, 406, 407, 408), (408, 230, 229), (231, 230, 408, 409), (410, 233, 232, 411), (412, 234, 233, 410), (235, 234, 412, 405), (239, 238, 246, 413, 414), (240, 239, 414, 415, 416), (240, 416, 241), (242, 241, 416, 417), (418, 244, 243, 419), (420, 245, 244, 418), (246, 245, 420, 413), (421, 422, 423, 248, 247, 260), (248, 423, 249), (250, 249, 423, 424, 425), (154, 286, 252, 251), (286, 285, 426, 427, 255, 254, 253, 252), (428, 429, 256, 257), (259, 258, 256, 430, 421, 260), (261, 404, 262, 133), (431, 432, 263, 262), (263, 433, 264, 134), (264, 434, 265, 135), (265, 435, 266, 136), (266, 436, 267, 137), (267, 437, 268, 138), (268, 269, 139), (140, 269, 270), (141, 270, 438, 271), (142, 271, 439, 272), (143, 272, 440, 273), (144, 273, 441, 274), (145, 274, 442, 275), (276, 275, 443, 444), (445, 277, 276, 444), (279, 278, 295, 293, 446, 280), (446, 447, 448, 281, 280), (281, 448, 449, 282), (449, 450, 284, 283, 282), (451, 452, 293, 294), (297, 296, 305, 303, 453, 298), (453, 454, 455, 299, 298), (299, 455, 456, 300), (456, 457, 302, 301, 300), (458, 459, 303, 304), (186, 462, 307, 461, 460, 306, 315, 189, 310, 309, 308), (463, 312, 311, 464), (313, 312, 463, 465), (314, 313, 465, 321), (801, 703, 802, 885, 862, 818, 727, 738, 739, 750, 665, 334, 479, 604, 600, 588, 587, 726, 817, 704, 547, 546, 531, 530, 681, 656, 316, 315, 445, 648, 771, 792, 692, 793), (323, 322, 321, 465, 463, 468), (468, 469, 470, 324, 323), (324, 470, 471, 325), (471, 472, 327, 326, 325), (473, 330, 329, 474), (475, 331, 330, 473), (332, 331, 475, 476), (477, 333, 332, 476, 478), (385, 384, 479, 334, 333, 477, 480, 481, 482), (484, 335, 221, 403), (485, 336, 335, 484), (486, 337, 336, 485), (487, 338, 337, 486), (488, 339, 338, 487), (489, 340, 339, 488), (490, 341, 340, 489), (491, 342, 341, 490), (492, 343, 342, 491), (493, 344, 343, 492), (494, 345, 344, 493), (495, 346, 345, 494), (496, 347, 346, 495), (497, 348, 347, 496), (498, 349, 348, 497), (388, 205, 349, 498), (350, 319, 467, 466, 499, 500, 501, 502, 503, 504, 505, 506, 507), (508, 509, 510, 511, 503, 502, 512, 513, 514, 354, 353), (355, 354, 514, 513, 515, 516, 517, 518, 519, 520, 521, 522, 523), (524, 525, 526, 527, 519, 518, 528, 529, 530, 531, 532, 533, 359, 358), (360, 359, 533, 534, 535, 536, 537, 538, 539, 540), (541, 542, 543, 544, 536, 535, 545, 546, 547, 548, 549, 364, 363), (365, 364, 549, 550, 551, 552, 553, 554, 555, 556, 557, 558, 559, 560), (561, 562, 563, 564, 556, 555, 565, 566, 567, 568, 369, 368), (370, 369, 568, 569, 570, 571, 572, 573, 574, 575, 576), (577, 578, 579, 580, 572, 571, 581, 582, 583, 584, 585, 374, 373), (375, 374, 585, 584, 583, 586, 587, 588, 589, 590, 591, 592, 593, 594, 595), (596, 597, 598, 599, 591, 590, 589, 588, 600, 601, 602, 603, 379, 378), (380, 379, 603, 602, 601, 600, 604, 605, 606, 607, 608, 609, 610, 611), (612, 613, 614, 615, 607, 606, 605, 604, 479, 384, 383), (395, 394, 393, 392, 391, 390, 389, 387, 388, 498, 497, 496, 495, 494, 493, 492, 491, 490, 489, 488, 487, 486, 485, 484, 403, 402, 401, 400, 399, 398, 397, 396), (406, 405, 412, 410, 616, 407), (407, 617, 618, 408), (408, 618, 619, 409), (620, 621, 410, 411), (415, 623, 624, 416), (416, 624, 625, 417), (626, 627, 418, 419), (413, 420, 418, 622, 415, 414), (430, 628, 629, 422, 421), (422, 629, 630, 423), (630, 631, 425, 424, 423), (429, 428, 632, 633, 631, 630, 629, 628), (256, 429, 628, 430), (404, 483, 431, 262), (634, 635, 432, 431), (432, 636, 433, 263), (433, 637, 434, 264), (434, 638, 435, 265), (435, 639, 436, 266), (436, 640, 437, 267), (437, 269, 268), (270, 269, 438), (271, 438, 641, 439), (272, 439, 642, 440), (273, 440, 643, 441), (274, 441, 644, 442), (275, 442, 645, 443), (444, 443, 646, 647), (648, 445, 444, 647), (293, 452, 447, 446), (452, 451, 649, 650, 450, 449, 448, 447), (303, 459, 454, 453), (459, 458, 651, 652, 457, 456, 455, 454), (654, 655, 463, 464), (463, 655, 469, 468), (655, 654, 657, 658, 472, 471, 470, 469), (659, 660, 473, 474), (473, 661, 662, 478, 476, 475), (662, 663, 664, 480, 477, 478), (480, 664, 481), (482, 481, 664, 666, 667), (668, 656, 681, 679, 502, 501, 500, 499), (504, 503, 511, 669, 670), (671, 672, 673, 505, 504, 670), (506, 505, 673), (507, 506, 673, 674, 675), (676, 509, 508, 677), (676, 678, 510, 509), (511, 510, 678, 669), (502, 679, 680, 512), (512, 680, 513), (530, 529, 528, 518, 517, 516, 515, 513, 681), (520, 519, 527, 682, 683), (684, 685, 686, 521, 520, 683), (521, 686, 522), (523, 522, 686, 687, 688), (689, 525, 524, 690), (691, 526, 525, 689), (527, 526, 691, 682), (537, 536, 544, 693, 694), (695, 696, 697, 538, 537, 694), (539, 538, 697), (540, 539, 697, 698, 699), (700, 542, 541, 701), (543, 542, 700, 702), (544, 543, 702, 693), (545, 535, 534, 533, 532, 531, 546), (547, 704, 554, 553, 552, 551, 549, 548), (557, 556, 564, 705, 706), (707, 708, 709, 558, 557, 706), (558, 709, 559), (560, 559, 709, 710, 711), (712, 562, 561, 713), (563, 562, 712, 714), (564, 563, 714, 705), (568, 567, 566, 565, 715), (568, 715, 565, 555, 554, 704, 817, 569), (570, 569, 817, 726, 581, 571), (573, 572, 580, 716, 717), (718, 719, 720, 574, 573, 717), (575, 574, 720), (576, 575, 720, 721, 722), (723, 578, 577, 724), (725, 579, 578, 723), (580, 579, 725, 716), (587, 586, 583, 582, 581, 726), (592, 591, 599, 728, 729), (730, 731, 732, 593, 592, 729), (593, 732, 594), (595, 594, 732, 733, 734), (735, 597, 596, 736), (735, 737, 598, 597), (599, 598, 737, 728), (608, 607, 615, 740, 741), (742, 743, 744, 609, 608, 741), (609, 744, 610), (611, 610, 744, 745, 746), (747, 613, 612, 748), (749, 614, 613, 747), (615, 614, 749, 740), (616, 751, 617, 407), (621, 620, 752, 753, 619, 618, 617, 751), (410, 621, 751, 616), (622, 754, 623, 415), (627, 626, 755, 756, 625, 624, 623, 754), (418, 627, 754, 622), (483, 665, 634, 431), (757, 758, 635, 634), (635, 759, 636, 432), (636, 760, 637, 433), (637, 761, 638, 434), (638, 762, 639, 435), (639, 763, 640, 436), (640, 269, 437), (438, 269, 641), (439, 641, 764, 642), (440, 642, 765, 643), (441, 643, 766, 644), (442, 644, 767, 645), (443, 645, 768, 646), (647, 646, 769, 770), (771, 648, 647, 770), (461, 653, 460), (660, 659, 772, 773, 774, 775, 776, 777), (473, 660, 777, 661), (661, 777, 776, 663, 662), (663, 776, 775, 664), (775, 774, 667, 666, 664), (670, 669, 678, 676, 778, 671), (778, 779, 780, 672, 671), (672, 780, 781, 673), (781, 782, 675, 674, 673), (783, 784, 676, 677), (680, 679, 681, 513), (683, 682, 691, 689, 785, 684), (785, 786, 787, 685, 684), (685, 787, 788, 686), (788, 789, 688, 687, 686), (790, 791, 689, 690), (700, 794, 695, 694, 693, 702), (794, 795, 796, 696, 695), (696, 796, 797, 697), (797, 798, 699, 698, 697), (799, 800, 700, 701), (707, 706, 705, 714, 712, 803), (803, 804, 805, 708, 707), (708, 805, 806, 709), (806, 807, 711, 710, 709), (808, 809, 712, 713), (717, 716, 725, 723, 810, 718), (810, 811, 812, 719, 718), (719, 812, 813, 720), (813, 814, 722, 721, 720), (815, 816, 723, 724), (735, 819, 730, 729, 728, 737), (819, 820, 821, 731, 730), (731, 821, 822, 732), (822, 823, 734, 733, 732), (824, 825, 735, 736), (742, 741, 740, 749, 747, 826), (826, 827, 828, 743, 742), (743, 828, 829, 744), (829, 830, 746, 745, 744), (831, 832, 747, 748), (665, 750, 757, 634), (833, 834, 758, 757), (758, 835, 759, 635), (759, 836, 760, 636), (760, 837, 761, 637), (761, 838, 762, 638), (762, 839, 763, 639), (763, 269, 640), (641, 269, 764), (642, 764, 840, 765), (643, 765, 841, 766), (644, 766, 842, 767), (645, 767, 843, 768), (646, 768, 844, 769), (770, 769, 845, 846), (792, 771, 770, 846), (676, 784, 779, 778), (784, 783, 847, 848, 782, 781, 780, 779), (689, 791, 786, 785), (791, 790, 849, 850, 789, 788, 787, 786), (692, 792, 846, 851), (793, 692, 851, 852), (700, 800, 795, 794), (800, 799, 853, 854, 798, 797, 796, 795), (703, 801, 855, 856), (802, 703, 856, 857), (712, 809, 804, 803), (809, 808, 858, 859, 807, 806, 805, 804), (723, 816, 811, 810), (816, 815, 860, 861, 814, 813, 812, 811), (727, 818, 863, 864), (738, 727, 864, 865), (735, 825, 820, 819), (825, 824, 866, 867, 823, 822, 821, 820), (739, 738, 865, 833), (750, 739, 833, 757), (747, 832, 827, 826), (832, 831, 868, 869, 830, 829, 828, 827), (865, 870, 834, 833), (834, 871, 835, 758), (835, 872, 836, 759), (836, 873, 837, 760), (837, 874, 838, 761), (838, 875, 839, 762), (839, 269, 763), (764, 269, 840), (765, 840, 876, 841), (766, 841, 877, 842), (767, 842, 878, 843), (768, 843, 879, 844), (769, 844, 880, 845), (846, 845, 881, 851), (801, 793, 852, 855), (851, 881, 882, 852), (855, 883, 884, 856), (885, 802, 857, 886), (856, 884, 887, 857), (818, 862, 888, 863), (863, 889, 890, 864), (864, 890, 870, 865), (870, 891, 871, 834), (871, 892, 872, 835), (872, 893, 873, 836), (873, 894, 874, 837), (874, 895, 875, 838), (875, 269, 839), (840, 269, 876), (841, 876, 896, 877), (842, 877, 897, 878), (843, 878, 898, 879), (844, 879, 899, 880), (845, 880, 900, 881), (852, 882, 883, 855), (881, 900, 901, 882), (883, 902, 903, 884), (862, 885, 886, 888), (857, 887, 904, 886), (884, 903, 905, 887), (888, 906, 889, 863), (889, 907, 908, 890), (890, 908, 891, 870), (891, 909, 892, 871), (892, 910, 893, 872), (893, 911, 894, 873), (894, 912, 895, 874), (895, 269, 875), (876, 269, 896), (877, 896, 913, 897), (878, 897, 914, 898), (879, 898, 915, 899), (880, 899, 916, 900), (882, 901, 902, 883), (900, 916, 917, 901), (902, 918, 919, 903), (886, 904, 906, 888), (887, 905, 920, 904), (903, 919, 921, 905), (906, 922, 907, 889), (907, 923, 924, 908), (908, 924, 909, 891), (909, 925, 910, 892), (910, 926, 911, 893), (911, 927, 912, 894), (912, 269, 895), (896, 269, 913), (897, 913, 928, 914), (898, 914, 929, 915), (899, 915, 930, 916), (901, 917, 918, 902), (916, 930, 931, 917), (918, 932, 933, 919), (904, 920, 922, 906), (905, 921, 934, 920), (919, 933, 935, 921), (922, 936, 923, 907), (923, 937, 938, 924), (924, 938, 925, 909), (925, 939, 926, 910), (926, 940, 927, 911), (927, 269, 912), (913, 269, 928), (914, 928, 941, 929), (915, 929, 942, 930), (917, 931, 932, 918), (930, 942, 943, 931), (932, 944, 945, 933), (920, 934, 936, 922), (921, 935, 946, 934), (933, 945, 947, 935), (936, 948, 937, 923), (937, 949, 950, 938), (938, 950, 939, 925), (939, 951, 940, 926), (940, 269, 927), (928, 269, 941), (929, 941, 952, 942), (931, 943, 944, 932), (942, 952, 953, 943), (944, 954, 955, 945), (934, 946, 948, 936), (935, 947, 956, 946), (945, 955, 957, 947), (948, 958, 949, 937), (949, 959, 960, 950), (950, 960, 951, 939), (951, 269, 940), (941, 269, 952), (943, 953, 954, 944), (952, 269, 953), (954, 269, 955), (946, 956, 958, 948), (947, 957, 961, 956), (955, 269, 957), (958, 962, 959, 949), (959, 269, 960), (960, 269, 951), (953, 269, 954), (956, 961, 962, 958), (957, 269, 961), (962, 269, 959), (961, 269, 962), (357, 356, 1146, 1147), (849, 790, 690, 524, 358, 357, 1147), (850, 849, 1147, 1146), (356, 355, 523, 688, 789, 850, 1146), (362, 361, 1148, 1149), (853, 799, 701, 541, 363, 362, 1149), (854, 853, 1149, 1148), (361, 360, 540, 699, 798, 854, 1148), (367, 366, 1150, 1151), (858, 808, 713, 561, 368, 367, 1151), (859, 858, 1151, 1150), (366, 365, 560, 711, 807, 859, 1150), (372, 371, 1152, 1153), (860, 815, 724, 577, 373, 372, 1153), (861, 860, 1153, 1152), (371, 370, 576, 722, 814, 861, 1152), (377, 376, 1154, 1155), (866, 824, 736, 596, 378, 377, 1155), (867, 866, 1155, 1154), (376, 375, 595, 734, 823, 867, 1154), (382, 381, 1156, 1157), (868, 831, 748, 612, 383, 382, 1157), (869, 868, 1157, 1156), (381, 380, 611, 746, 830, 869, 1156), (223, 222, 386, 1158, 1159), (772, 659, 474, 329, 224, 223, 1159), (773, 772, 1159, 1158), (386, 385, 482, 667, 774, 773, 1158), (105, 104, 1160, 1161), (752, 620, 411, 232, 106, 105, 1161), (753, 752, 1161, 1160), (104, 103, 231, 409, 619, 753, 1160), (110, 109, 1162, 1163), (755, 626, 419, 243, 111, 110, 1163), (756, 755, 1163, 1162), (109, 108, 242, 417, 625, 756, 1162), (115, 114, 1164, 1165), (632, 428, 257, 126, 116, 115, 1165), (633, 632, 1165, 1164), (114, 113, 250, 425, 631, 633, 1164), (118, 117, 1166, 1167), (291, 162, 82, 40, 46, 118, 1167), (292, 291, 1167, 1166), (117, 75, 80, 161, 290, 292, 1166), (87, 86, 1168, 1169), (426, 285, 155, 69, 74, 87, 1169), (427, 426, 1169, 1168), (86, 47, 52, 125, 255, 427, 1168), (90, 89, 1170, 1171), (649, 451, 294, 165, 91, 90, 1171), (650, 649, 1171, 1170), (89, 88, 153, 284, 450, 650, 1170), (95, 94, 1172, 1173), (651, 458, 304, 179, 96, 95, 1173), (652, 651, 1173, 1172), (94, 93, 178, 302, 457, 652, 1172), (1174, 1175, 1176, 1177), (199, 198, 1175, 1174), (657, 654, 464, 311, 320, 200, 199, 1174, 1177), (658, 657, 1177, 1176), (1175, 198, 99, 98, 196, 327, 472, 658, 1176), (352, 351, 1178, 1179), (847, 783, 677, 508, 353, 352, 1179), (848, 847, 1179, 1178), (351, 350, 507, 675, 782, 848, 1178), (963, 964, 965, 966, 967, 968, 969, 970, 971), (972, 973, 974, 963, 971, 970), (964, 975, 976, 977, 978, 979, 972, 967, 966, 965), (972, 980, 981, 982, 983, 984, 985, 986, 968, 967), (970, 969, 968, 986, 985, 987, 988, 989, 990), (976, 963, 974, 973, 972, 979, 978, 977), (964, 991, 976, 975), (980, 992, 993, 989, 988, 994, 984, 983, 982, 981), (984, 994, 987, 985), (989, 993, 992, 980, 995, 970, 990), (988, 987, 996, 997, 998, 999, 1000, 1001, 1002, 1003), (995, 980, 972, 970), (994, 988, 1003, 1002, 1004, 1005, 1006, 1007, 1008, 1009, 1010), (994, 1010, 1009, 1008, 997, 996, 987), (1005, 1013, 1015, 1014, 1011, 1000, 999, 998, 1007, 1006), (1000, 1011, 1014, 1017, 1022, 1019, 1016, 1012, 1002, 1001), (1008, 1007, 998, 997), (1002, 1012, 1016, 1020, 1021, 1018, 1015, 1013, 1005, 1004), (1017, 1014, 1015, 1018), (1018, 1021, 1022, 1017), (1022, 1021, 1025, 1028, 1030, 1026, 1024), (1031, 1029, 1027, 1023, 1016, 1019, 1022, 1024, 1026, 1030, 1035, 1034), (1032, 1033, 1028, 1025, 1021, 1020, 1016, 1023, 1027, 1029, 1031, 1036), (1035, 1030, 1028, 1033, 1032, 1037, 1040, 1042, 1043, 1038, 1034), (1036, 1031, 1039, 1041, 1044, 1047, 1048, 1045, 1042, 1040, 1037, 1032), (1043, 1046, 1052, 1047, 1044, 1041, 1039, 1031, 1034, 1038), (1042, 1045, 1046, 1043), (1045, 1048, 1049, 1050, 1051, 1046), (1048, 1047, 1053, 1054, 1055, 1056, 1051, 1050, 1049), (1046, 1051, 1057, 1058, 1059, 1052), (1047, 1052, 1059, 1058, 1057, 1060, 1054, 1053), (1055, 1054, 1061, 1062, 1063, 1064, 1065, 1066, 1067), (1056, 1055, 1067, 1066, 1065, 1064, 1075, 1076, 1069, 1068, 1060, 1057, 1051), (1054, 1060, 1068, 1069, 1063, 1062, 1061), (1064, 1063, 1070, 1071, 1072, 1073, 1074, 1075), (1063, 1069, 1076, 1077, 1078, 1079, 1071, 1070), (1073, 1072, 1071, 1080, 1081, 1082, 1083, 1084, 1085), (1075, 1074, 1073, 1086, 1087, 1077, 1076), (1087, 1086, 1073, 1085, 1088, 1078, 1077), (1071, 1079, 1078, 1088, 1089, 1090, 1091, 1081, 1080), (1092, 1093, 1082, 1081, 1094, 1095, 1096), (1083, 1082, 1093, 1092, 1097, 1098), (1084, 1083, 1098, 1100, 1090, 1089, 1088, 1085), (1081, 1099, 1091, 1090, 1100, 1101, 1102, 1103, 1095, 1094), (1091, 1099, 1081), (1092, 1096, 1095, 1104, 1105, 1106, 1107, 1108, 1109, 1110), (1098, 1097, 1092, 1093, 1101, 1100), (1101, 1093, 1092, 1102), (1095, 1103, 1102, 1111, 1112, 1113, 1114, 1106, 1105, 1104), (1102, 1092, 1110, 1111), (1108, 1107, 1106, 1115, 1116, 1117, 1118, 1119, 1120), (1106, 1114, 1113, 1121, 1122, 1123, 1124, 1116, 1115), (1121, 1113, 1112, 1111, 1110, 1109, 1108, 1120), (1117, 1116, 1125, 1118), (1120, 1119, 1118, 1125, 1126, 1124, 1123, 1122, 1121), (1116, 1124, 1126, 1125), (1127, 1128, 1129, 1130, 1125, 1131, 1132), (1125, 1133, 1134, 1135, 1127, 1132, 1131, 1136), (1128, 1127, 1138, 1129), (1125, 1130, 1129, 1137, 1135, 1134, 1133), (1136, 1131, 1125), (1127, 1135, 1138), (1137, 1129, 1138, 1135), (1139, 1140, 1141, 1142, 1143), (1139, 1143, 1142, 1144, 1145), (1140, 1139, 1145), (1141, 1140, 1144, 1142), (1144, 1140, 1145), (970, 972, 967), (656, 668, 1008, 316)])
me_cylinder_002.use_remesh_preserve_volume = False
me_cylinder_002.use_remesh_preserve_attributes = False
me_cylinder_002.use_mirror_vertex_groups = False
me_cylinder_002.update()

# ---- objects
ob_interior_magnets = bpy.data.objects.new('Interior magnets', me_cylinder_002)

# ---- transforms, parenting, visibility, modifiers, constraints
ob_interior_magnets.location = (0.0, 0.0, 10.32)
ob_interior_magnets.rotation_euler = (0.0, -0.0, 0.7812)
ob_interior_magnets.scale = (20.0, 20.0, 5.0)
ob_interior_magnets.lineart.crease_threshold = 0.0

# ---- collection membership
col_collection_1.objects.link(ob_interior_magnets)

# ---- scene / render settings (as saved in the file)
scene.frame_start = 1; scene.frame_end = 250; scene.frame_set(1)
scene.render.engine = 'BLENDER_EEVEE_NEXT'
scene.render.resolution_percentage = 50
scene.render.dither_intensity = 0.0
scene.cycles.use_denoising = False
scene.cycles.samples = 128
scene.cycles.sampling_pattern = 'TABULATED_SOBOL'
scene.cycles.use_adaptive_sampling = False
scene.cycles.use_light_tree = False
scene.cycles.blur_glossy = 0.0
scene.cycles.sample_clamp_indirect = 0.0
scene.view_settings.view_transform = 'Standard'
bpy.context.view_layer.update()

# ---- added for rendering (the .blend has no active camera and no usable light): camera, sun
cam_auto = bpy.data.cameras.new('AutoCamera')
cam_auto.lens = 50.0
cam_auto.sensor_width = 36.0
cam_auto.clip_end = 1380.89
ob_auto_camera = bpy.data.objects.new('AutoCamera', cam_auto)
scene.collection.objects.link(ob_auto_camera)
ob_auto_camera.location = (78.6836, -94.4203, 78.6411)
ob_auto_camera.rotation_euler = (1.09748, -7.21219e-08, 0.694738)
scene.camera = ob_auto_camera
light_auto_sun = bpy.data.lights.new('AutoSun', 'SUN')
light_auto_sun.energy = 3.0
light_auto_sun.angle = 0.0523599
ob_auto_sun = bpy.data.objects.new('AutoSun', light_auto_sun)
scene.collection.objects.link(ob_auto_sun)
ob_auto_sun.rotation_euler = (0.872665, 0.174533, 0.523599)
bpy.context.view_layer.update()
